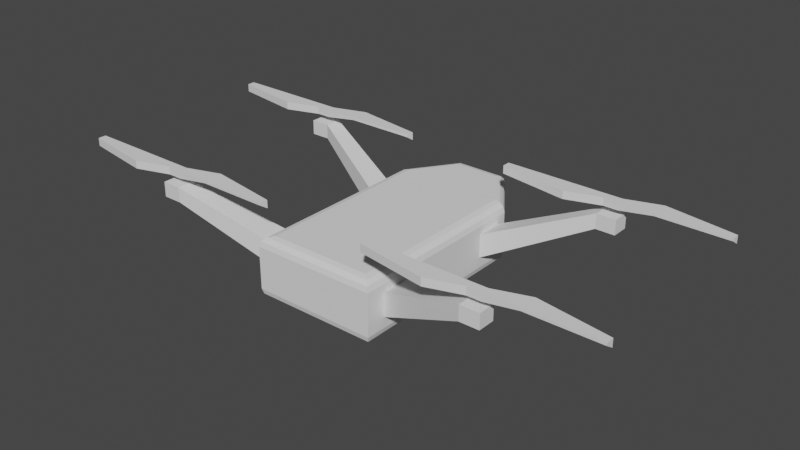 # Source: drone_model.blend  (saved by Blender 2.90.8; exported with 4.5.12 LTS)
import bpy
from mathutils import Matrix  # noqa: F401  (used for matrix-valued properties, if any)

bpy.ops.wm.read_factory_settings(use_empty=True)
scene = bpy.context.scene
scene.name = 'Scene'

# ---- collections
col_collection = bpy.data.collections.new('Collection'); scene.collection.children.link(col_collection)

# ---- world
world_world = bpy.data.worlds.new('World'); scene.world = world_world
world_world.use_nodes = True; world_world.node_tree.nodes.clear()
_N = world_world.node_tree.nodes; _L = world_world.node_tree.links
n0 = _N.new('ShaderNodeOutputWorld'); n0.name = 'World Output'; n0.location = (300, 300)
n1 = _N.new('ShaderNodeBackground'); n1.name = 'Background'; n1.location = (10, 300)
n1.inputs[0].default_value = (0.05088, 0.05088, 0.05088, 1.0)
_L.new(n1.outputs[0], n0.inputs[0])
n0.is_active_output = True
world_world.color = (0.05088, 0.05088, 0.05088)
world_world.use_sun_shadow = False
world_world.sun_shadow_jitter_overblur = 0.0

# ---- meshes
me_cube_002 = bpy.data.meshes.new('Cube.002')
me_cube_002.from_pydata([(-1.0, -1.0, -1.228), (-1.0, -1.0, 0.7724), (-1.0, 1.0, 0.1378), (-1.0, 1.0, 0.7724), (1.0, -1.0, 0.1378), (1.0, -1.0, 0.7724), (1.0, 1.0, -1.228), (1.0, 1.0, 0.7724), (0.3685, 3.743, -1.228), (0.06409, 1.0, -1.228), (-0.06409, 1.0, -1.228), (-0.3685, 1.0, 0.1378), (-0.3685, 1.0, 0.7724), (-0.06409, 1.0, 0.7724), (0.06409, 1.0, 0.7724), (0.3685, 3.743, 0.7724), (-0.3685, -3.743, -1.228), (-0.06409, -1.0, -1.228), (0.06409, -1.0, -1.228), (0.3685, -1.0, 0.1378), (0.3685, -1.0, 0.7724), (0.06409, -1.0, 0.7724), (-0.06409, -1.0, 0.7724), (-0.3685, -3.743, 0.7724)], [], [(0, 1, 3, 2), (8, 15, 7, 6), (6, 7, 5, 4), (16, 23, 1, 0), (8, 6, 4, 19), (12, 3, 1, 23), (7, 15, 20, 5), (15, 14, 21, 20), (14, 13, 22, 21), (13, 12, 23, 22), (2, 11, 16, 0), (11, 10, 17, 16), (10, 9, 18, 17), (9, 8, 19, 18), (4, 5, 20, 19), (19, 20, 21, 18), (18, 21, 22, 17), (17, 22, 23, 16), (2, 3, 12, 11), (11, 12, 13, 10), (10, 13, 14, 9), (9, 14, 15, 8)])
_uv = me_cube_002.uv_layers.new(name='UVMap')
_uv.uv.foreach_set('vector', [0.375, 0.0, 0.625, 0.0, 0.625, 0.25, 0.375, 0.25, 0.375, 0.45, 0.625, 0.45, 0.625, 0.5, 0.375, 0.5, 0.375, 0.5, 0.625, 0.5, 0.625, 0.75, 0.375, 0.75, 0.375, 0.95, 0.625, 0.95, 0.625, 1.0, 0.375, 1.0, 0.325, 0.5, 0.375, 0.5, 0.375, 0.75, 0.325, 0.75, 0.825, 0.5, 0.875, 0.5, 0.875, 0.75, 0.825, 0.75, 0.625, 0.5, 0.675, 0.5, 0.675, 0.75, 0.625, 0.75, 0.675, 0.5, 0.725, 0.5, 0.725, 0.75, 0.675, 0.75, 0.725, 0.5, 0.775, 0.5, 0.775, 0.75, 0.725, 0.75, 0.775, 0.5, 0.825, 0.5, 0.825, 0.75, 0.775, 0.75, 0.125, 0.5, 0.175, 0.5, 0.175, 0.75, 0.125, 0.75, 0.175, 0.5, 0.225, 0.5, 0.225, 0.75, 0.175, 0.75, 0.225, 0.5, 0.275, 0.5, 0.275, 0.75, 0.225, 0.75, 0.275, 0.5, 0.325, 0.5, 0.325, 0.75, 0.275, 0.75, 0.375, 0.75, 0.625, 0.75, 0.625, 0.8, 0.375, 0.8, 0.375, 0.8, 0.625, 0.8, 0.625, 0.85, 0.375, 0.85, 0.375, 0.85, 0.625, 0.85, 0.625, 0.9, 0.375, 0.9, 0.375, 0.9, 0.625, 0.9, 0.625, 0.95, 0.375, 0.95, 0.375, 0.25, 0.625, 0.25, 0.625, 0.3, 0.375, 0.3, 0.375, 0.3, 0.625, 0.3, 0.625, 0.35, 0.375, 0.35, 0.375, 0.35, 0.625, 0.35, 0.625, 0.4, 0.375, 0.4, 0.375, 0.4, 0.625, 0.4, 0.625, 0.45, 0.375, 0.45])
me_cube_002.use_remesh_fix_poles = True
me_cube_002.use_remesh_preserve_attributes = False
me_cube_002.use_mirror_vertex_groups = False
me_cube_002.update()
me_cube_005 = bpy.data.meshes.new('Cube.005')
me_cube_005.from_pydata([(-8.09, 4.548, 1.849), (-8.09, 4.548, 2.608), (-8.09, 5.43, 1.849), (-8.09, 5.43, 2.608), (-3.193, 2.69, -0.5465), (-3.193, 2.69, 0.6701), (-3.193, 4.072, -0.5465), (-3.193, 4.072, 0.6701), (-9.086, 4.548, 1.849), (-9.086, 4.548, 2.608), (-9.086, 5.43, 1.849), (-9.086, 5.43, 2.608), (8.098, -4.584, 1.849), (8.098, -4.584, 2.608), (8.098, -5.467, 1.849), (8.098, -5.467, 2.608), (3.2, -2.727, -0.5465), (3.2, -2.727, 0.6701), (3.2, -4.108, -0.5465), (3.2, -4.108, 0.6701), (9.093, -4.584, 1.849), (9.093, -4.584, 2.608), (9.093, -5.467, 1.849), (9.093, -5.467, 2.608), (2.652, 4.608, -1.592), (3.207, 5.121, -1.079), (2.93, 4.864, -1.523), (3.133, 5.052, -1.336), (2.652, 4.608, 1.592), (3.207, 5.121, 1.079), (2.93, 4.864, 1.523), (3.133, 5.052, 1.336), (1.14, -6.835, -1.592), (1.344, -7.347, -1.079), (1.242, -7.091, -1.523), (1.317, -7.278, -1.336), (1.14, -6.835, 1.592), (1.344, -7.347, 1.079), (1.242, -7.091, 1.523), (1.317, -7.278, 1.336), (-2.652, 4.608, -1.592), (-3.207, 5.121, -1.079), (-2.93, 4.864, -1.523), (-3.133, 5.052, -1.336), (-2.652, 4.608, 1.592), (-3.207, 5.121, 1.079), (-2.93, 4.864, 1.523), (-3.133, 5.052, 1.336), (-1.14, -6.835, -1.592), (-1.344, -7.347, -1.079), (-1.242, -7.091, -1.523), (-1.317, -7.278, -1.336), (-1.14, -6.835, 1.592), (-1.344, -7.347, 1.079), (-1.242, -7.091, 1.523), (-1.317, -7.278, 1.336), (3.207, -4.656, -1.079), (2.651, -4.656, -1.592), (3.133, -4.656, -1.336), (2.929, -4.656, -1.523), (3.207, -4.656, 1.079), (2.651, -4.656, 1.592), (3.133, -4.656, 1.336), (2.929, -4.656, 1.523), (-3.207, -4.656, -1.079), (-2.651, -4.656, -1.592), (-3.133, -4.656, -1.336), (-2.929, -4.656, -1.523), (-3.207, -4.656, 1.079), (-2.651, -4.656, 1.592), (-3.133, -4.656, 1.336), (-2.929, -4.656, 1.523), (-8.09, -4.584, 1.849), (-8.09, -4.584, 2.608), (-8.09, -5.467, 1.849), (-8.09, -5.467, 2.608), (-3.193, -2.727, -0.5465), (-3.193, -2.727, 0.6701), (-3.193, -4.108, -0.5465), (-3.193, -4.108, 0.6701), (-9.086, -4.584, 1.849), (-9.086, -4.584, 2.608), (-9.086, -5.467, 1.849), (-9.086, -5.467, 2.608), (8.098, 4.548, 1.849), (8.098, 4.548, 2.608), (8.098, 5.43, 1.849), (8.098, 5.43, 2.608), (3.2, 2.69, -0.5465), (3.2, 2.69, 0.6701), (3.2, 4.072, -0.5465), (3.2, 4.072, 0.6701), (9.093, 4.548, 1.849), (9.093, 4.548, 2.608), (9.093, 5.43, 1.849), (9.093, 5.43, 2.608)], [], [(3, 2, 10, 11), (2, 3, 7, 6), (6, 7, 5, 4), (4, 5, 1, 0), (2, 6, 4, 0), (7, 3, 1, 5), (8, 9, 11, 10), (0, 1, 9, 8), (1, 3, 11, 9), (2, 0, 8, 10), (15, 14, 22, 23), (14, 15, 19, 18), (18, 19, 17, 16), (16, 17, 13, 12), (14, 18, 16, 12), (19, 15, 13, 17), (20, 21, 23, 22), (12, 13, 21, 20), (13, 15, 23, 21), (14, 12, 20, 22), (52, 36, 61, 69), (32, 48, 65, 57), (49, 53, 68, 64), (57, 65, 40, 24), (69, 61, 28, 44), (33, 37, 53, 49), (64, 68, 45, 41), (56, 60, 37, 33), (41, 45, 29, 25), (57, 24, 26, 59), (59, 26, 27, 58), (58, 27, 25, 56), (61, 36, 38, 63), (63, 38, 39, 62), (62, 39, 37, 60), (48, 32, 34, 50), (50, 34, 35, 51), (51, 35, 33, 49), (36, 52, 54, 38), (38, 54, 55, 39), (39, 55, 53, 37), (65, 48, 50, 67), (67, 50, 51, 66), (66, 51, 49, 64), (69, 44, 46, 71), (71, 46, 47, 70), (70, 47, 45, 68), (24, 40, 42, 26), (26, 42, 43, 27), (27, 43, 41, 25), (44, 28, 30, 46), (46, 30, 31, 47), (47, 31, 29, 45), (32, 57, 59, 34), (34, 59, 58, 35), (35, 58, 56, 33), (28, 61, 63, 30), (30, 63, 62, 31), (31, 62, 60, 29), (40, 65, 67, 42), (42, 67, 66, 43), (43, 66, 64, 41), (52, 69, 71, 54), (54, 71, 70, 55), (55, 70, 68, 53), (25, 29, 60, 56), (75, 83, 82, 74), (74, 78, 79, 75), (78, 76, 77, 79), (76, 72, 73, 77), (74, 72, 76, 78), (79, 77, 73, 75), (80, 82, 83, 81), (72, 80, 81, 73), (73, 81, 83, 75), (74, 82, 80, 72), (87, 95, 94, 86), (86, 90, 91, 87), (90, 88, 89, 91), (88, 84, 85, 89), (86, 84, 88, 90), (91, 89, 85, 87), (92, 94, 95, 93), (84, 92, 93, 85), (85, 93, 95, 87), (86, 94, 92, 84)])
_uv = me_cube_005.uv_layers.new(name='UVMap')
_uv.uv.foreach_set('vector', [0.625, 0.25, 0.375, 0.25, 0.375, 0.25, 0.625, 0.25, 0.375, 0.25, 0.625, 0.25, 0.625, 0.5, 0.375, 0.5, 0.375, 0.5, 0.625, 0.5, 0.625, 0.75, 0.375, 0.75, 0.375, 0.75, 0.625, 0.75, 0.625, 1.0, 0.375, 1.0, 0.125, 0.5, 0.375, 0.5, 0.375, 0.75, 0.125, 0.75, 0.625, 0.5, 0.875, 0.5, 0.875, 0.75, 0.625, 0.75, 0.375, 0.0, 0.625, 0.0, 0.625, 0.25, 0.375, 0.25, 0.375, 1.0, 0.625, 1.0, 0.625, 1.0, 0.375, 1.0, 0.875, 0.75, 0.875, 0.5, 0.875, 0.5, 0.875, 0.75, 0.125, 0.5, 0.125, 0.75, 0.125, 0.75, 0.125, 0.5, 0.625, 0.25, 0.375, 0.25, 0.375, 0.25, 0.625, 0.25, 0.375, 0.25, 0.625, 0.25, 0.625, 0.5, 0.375, 0.5, 0.375, 0.5, 0.625, 0.5, 0.625, 0.75, 0.375, 0.75, 0.375, 0.75, 0.625, 0.75, 0.625, 1.0, 0.375, 1.0, 0.125, 0.5, 0.375, 0.5, 0.375, 0.75, 0.125, 0.75, 0.625, 0.5, 0.875, 0.5, 0.875, 0.75, 0.625, 0.75, 0.375, 0.0, 0.625, 0.0, 0.625, 0.25, 0.375, 0.25, 0.375, 1.0, 0.625, 1.0, 0.625, 1.0, 0.375, 1.0, 0.875, 0.75, 0.875, 0.5, 0.875, 0.5, 0.875, 0.75, 0.125, 0.5, 0.125, 0.75, 0.125, 0.75, 0.125, 0.5, 0.6596, 0.5103, 0.8404, 0.5103, 0.8533, 0.554, 0.6467, 0.554, 0.1596, 0.5103, 0.3404, 0.5103, 0.3533, 0.554, 0.1467, 0.554, 0.4152, 0.5, 0.5848, 0.5, 0.5848, 0.554, 0.4152, 0.554, 0.1467, 0.554, 0.3533, 0.554, 0.3534, 0.7397, 0.1466, 0.7397, 0.6467, 0.554, 0.8533, 0.554, 0.8534, 0.7397, 0.6466, 0.7397, 0.4152, 0.25, 0.5848, 0.25, 0.5848, 0.5, 0.4152, 0.5, 0.4152, 0.554, 0.5848, 0.554, 0.5848, 0.75, 0.4152, 0.75, 0.4152, 0.196, 0.5848, 0.196, 0.5848, 0.25, 0.4152, 0.25, 0.4152, 0.75, 0.5848, 0.75, 0.5848, 1.0, 0.4152, 1.0, 0.1467, 0.554, 0.1466, 0.7397, 0.1358, 0.7449, 0.1359, 0.554, 0.1359, 0.554, 0.1358, 0.7449, 0.125, 0.7486, 0.125, 0.554, 0.3951, 0.196, 0.3951, 0.001376, 0.4152, 0.0, 0.4152, 0.196, 0.8533, 0.554, 0.8404, 0.5103, 0.857, 0.5051, 0.8641, 0.554, 0.625, 0.1986, 0.625, 0.2475, 0.6049, 0.2493, 0.6049, 0.1967, 0.6049, 0.1967, 0.6049, 0.2493, 0.5848, 0.25, 0.5848, 0.196, 0.3404, 0.5103, 0.1596, 0.5103, 0.143, 0.5051, 0.357, 0.5051, 0.357, 0.5051, 0.143, 0.5051, 0.1276, 0.5, 0.3724, 0.5, 0.3951, 0.4974, 0.3951, 0.2526, 0.4152, 0.25, 0.4152, 0.5, 0.8404, 0.5103, 0.6596, 0.5103, 0.643, 0.5051, 0.857, 0.5051, 0.625, 0.2595, 0.625, 0.4905, 0.6049, 0.4974, 0.6049, 0.2526, 0.6049, 0.2526, 0.6049, 0.4974, 0.5848, 0.5, 0.5848, 0.25, 0.3533, 0.554, 0.3404, 0.5103, 0.357, 0.5051, 0.3641, 0.554, 0.3641, 0.554, 0.357, 0.5051, 0.3951, 0.5007, 0.3951, 0.5536, 0.3951, 0.5536, 0.3951, 0.5007, 0.4152, 0.5, 0.4152, 0.554, 0.6467, 0.554, 0.6466, 0.7397, 0.6358, 0.7449, 0.6359, 0.554, 0.6359, 0.554, 0.6358, 0.7449, 0.6049, 0.7486, 0.6049, 0.5536, 0.6049, 0.5536, 0.6049, 0.7486, 0.5848, 0.75, 0.5848, 0.554, 0.1466, 0.7397, 0.3534, 0.7397, 0.3642, 0.7449, 0.1358, 0.7449, 0.1358, 0.7449, 0.3642, 0.7449, 0.3721, 0.75, 0.1279, 0.75, 0.3951, 0.9971, 0.3951, 0.7529, 0.4152, 0.75, 0.4152, 1.0, 0.6466, 0.7397, 0.8534, 0.7397, 0.8642, 0.7449, 0.6358, 0.7449, 0.625, 0.7608, 0.625, 0.9892, 0.6049, 0.9971, 0.6049, 0.7529, 0.6049, 0.7529, 0.6049, 0.9971, 0.5848, 1.0, 0.5848, 0.75, 0.1596, 0.5103, 0.1467, 0.554, 0.1359, 0.554, 0.143, 0.5051, 0.143, 0.5051, 0.1359, 0.554, 0.125, 0.5533, 0.125, 0.5007, 0.3951, 0.2493, 0.3951, 0.1967, 0.4152, 0.196, 0.4152, 0.25, 0.8534, 0.7397, 0.8533, 0.554, 0.8641, 0.554, 0.8642, 0.7449, 0.625, 0.005136, 0.625, 0.196, 0.6049, 0.196, 0.6049, 0.001376, 0.6049, 0.001376, 0.6049, 0.196, 0.5848, 0.196, 0.5848, 0.0, 0.3534, 0.7397, 0.3533, 0.554, 0.3641, 0.554, 0.3642, 0.7449, 0.3642, 0.7449, 0.3641, 0.554, 0.3951, 0.5536, 0.3951, 0.7486, 0.3951, 0.7486, 0.3951, 0.5536, 0.4152, 0.554, 0.4152, 0.75, 0.6596, 0.5103, 0.6467, 0.554, 0.6359, 0.554, 0.643, 0.5051, 0.643, 0.5051, 0.6359, 0.554, 0.6049, 0.5536, 0.6049, 0.5007, 0.6049, 0.5007, 0.6049, 0.5536, 0.5848, 0.554, 0.5848, 0.5, 0.4152, 0.0, 0.5848, 0.0, 0.5848, 0.196, 0.4152, 0.196, 0.625, 0.25, 0.625, 0.25, 0.375, 0.25, 0.375, 0.25, 0.375, 0.25, 0.375, 0.5, 0.625, 0.5, 0.625, 0.25, 0.375, 0.5, 0.375, 0.75, 0.625, 0.75, 0.625, 0.5, 0.375, 0.75, 0.375, 1.0, 0.625, 1.0, 0.625, 0.75, 0.125, 0.5, 0.125, 0.75, 0.375, 0.75, 0.375, 0.5, 0.625, 0.5, 0.625, 0.75, 0.875, 0.75, 0.875, 0.5, 0.375, 0.0, 0.375, 0.25, 0.625, 0.25, 0.625, 0.0, 0.375, 1.0, 0.375, 1.0, 0.625, 1.0, 0.625, 1.0, 0.875, 0.75, 0.875, 0.75, 0.875, 0.5, 0.875, 0.5, 0.125, 0.5, 0.125, 0.5, 0.125, 0.75, 0.125, 0.75, 0.625, 0.25, 0.625, 0.25, 0.375, 0.25, 0.375, 0.25, 0.375, 0.25, 0.375, 0.5, 0.625, 0.5, 0.625, 0.25, 0.375, 0.5, 0.375, 0.75, 0.625, 0.75, 0.625, 0.5, 0.375, 0.75, 0.375, 1.0, 0.625, 1.0, 0.625, 0.75, 0.125, 0.5, 0.125, 0.75, 0.375, 0.75, 0.375, 0.5, 0.625, 0.5, 0.625, 0.75, 0.875, 0.75, 0.875, 0.5, 0.375, 0.0, 0.375, 0.25, 0.625, 0.25, 0.625, 0.0, 0.375, 1.0, 0.375, 1.0, 0.625, 1.0, 0.625, 1.0, 0.875, 0.75, 0.875, 0.75, 0.875, 0.5, 0.875, 0.5, 0.125, 0.5, 0.125, 0.5, 0.125, 0.75, 0.125, 0.75])
me_cube_005.use_remesh_fix_poles = True
me_cube_005.use_remesh_preserve_attributes = False
me_cube_005.use_mirror_vertex_groups = False
me_cube_005.update()
me_cube_006 = bpy.data.meshes.new('Cube.006')
me_cube_006.from_pydata([(-1.0, -1.0, -1.228), (-1.0, -1.0, 0.7724), (-1.0, 1.0, 0.1378), (-1.0, 1.0, 0.7724), (1.0, -1.0, 0.1378), (1.0, -1.0, 0.7724), (1.0, 1.0, -1.228), (1.0, 1.0, 0.7724), (0.3685, 3.743, -1.228), (0.06409, 1.0, -1.228), (-0.06409, 1.0, -1.228), (-0.3685, 1.0, 0.1378), (-0.3685, 1.0, 0.7724), (-0.06409, 1.0, 0.7724), (0.06409, 1.0, 0.7724), (0.3685, 3.743, 0.7724), (-0.3685, -3.743, -1.228), (-0.06409, -1.0, -1.228), (0.06409, -1.0, -1.228), (0.3685, -1.0, 0.1378), (0.3685, -1.0, 0.7724), (0.06409, -1.0, 0.7724), (-0.06409, -1.0, 0.7724), (-0.3685, -3.743, 0.7724)], [], [(0, 1, 3, 2), (8, 15, 7, 6), (6, 7, 5, 4), (16, 23, 1, 0), (8, 6, 4, 19), (12, 3, 1, 23), (7, 15, 20, 5), (15, 14, 21, 20), (14, 13, 22, 21), (13, 12, 23, 22), (2, 11, 16, 0), (11, 10, 17, 16), (10, 9, 18, 17), (9, 8, 19, 18), (4, 5, 20, 19), (19, 20, 21, 18), (18, 21, 22, 17), (17, 22, 23, 16), (2, 3, 12, 11), (11, 12, 13, 10), (10, 13, 14, 9), (9, 14, 15, 8)])
_uv = me_cube_006.uv_layers.new(name='UVMap')
_uv.uv.foreach_set('vector', [0.375, 0.0, 0.625, 0.0, 0.625, 0.25, 0.375, 0.25, 0.375, 0.45, 0.625, 0.45, 0.625, 0.5, 0.375, 0.5, 0.375, 0.5, 0.625, 0.5, 0.625, 0.75, 0.375, 0.75, 0.375, 0.95, 0.625, 0.95, 0.625, 1.0, 0.375, 1.0, 0.325, 0.5, 0.375, 0.5, 0.375, 0.75, 0.325, 0.75, 0.825, 0.5, 0.875, 0.5, 0.875, 0.75, 0.825, 0.75, 0.625, 0.5, 0.675, 0.5, 0.675, 0.75, 0.625, 0.75, 0.675, 0.5, 0.725, 0.5, 0.725, 0.75, 0.675, 0.75, 0.725, 0.5, 0.775, 0.5, 0.775, 0.75, 0.725, 0.75, 0.775, 0.5, 0.825, 0.5, 0.825, 0.75, 0.775, 0.75, 0.125, 0.5, 0.175, 0.5, 0.175, 0.75, 0.125, 0.75, 0.175, 0.5, 0.225, 0.5, 0.225, 0.75, 0.175, 0.75, 0.225, 0.5, 0.275, 0.5, 0.275, 0.75, 0.225, 0.75, 0.275, 0.5, 0.325, 0.5, 0.325, 0.75, 0.275, 0.75, 0.375, 0.75, 0.625, 0.75, 0.625, 0.8, 0.375, 0.8, 0.375, 0.8, 0.625, 0.8, 0.625, 0.85, 0.375, 0.85, 0.375, 0.85, 0.625, 0.85, 0.625, 0.9, 0.375, 0.9, 0.375, 0.9, 0.625, 0.9, 0.625, 0.95, 0.375, 0.95, 0.375, 0.25, 0.625, 0.25, 0.625, 0.3, 0.375, 0.3, 0.375, 0.3, 0.625, 0.3, 0.625, 0.35, 0.375, 0.35, 0.375, 0.35, 0.625, 0.35, 0.625, 0.4, 0.375, 0.4, 0.375, 0.4, 0.625, 0.4, 0.625, 0.45, 0.375, 0.45])
me_cube_006.use_remesh_fix_poles = True
me_cube_006.use_remesh_preserve_attributes = False
me_cube_006.use_mirror_vertex_groups = False
me_cube_006.update()
me_cube_007 = bpy.data.meshes.new('Cube.007')
me_cube_007.from_pydata([(-1.0, -1.0, -1.228), (-1.0, -1.0, 0.7724), (-1.0, 1.0, 0.1378), (-1.0, 1.0, 0.7724), (1.0, -1.0, 0.1378), (1.0, -1.0, 0.7724), (1.0, 1.0, -1.228), (1.0, 1.0, 0.7724), (0.3685, 3.743, -1.228), (0.06409, 1.0, -1.228), (-0.06409, 1.0, -1.228), (-0.3685, 1.0, 0.1378), (-0.3685, 1.0, 0.7724), (-0.06409, 1.0, 0.7724), (0.06409, 1.0, 0.7724), (0.3685, 3.743, 0.7724), (-0.3685, -3.743, -1.228), (-0.06409, -1.0, -1.228), (0.06409, -1.0, -1.228), (0.3685, -1.0, 0.1378), (0.3685, -1.0, 0.7724), (0.06409, -1.0, 0.7724), (-0.06409, -1.0, 0.7724), (-0.3685, -3.743, 0.7724)], [], [(0, 1, 3, 2), (8, 15, 7, 6), (6, 7, 5, 4), (16, 23, 1, 0), (8, 6, 4, 19), (12, 3, 1, 23), (7, 15, 20, 5), (15, 14, 21, 20), (14, 13, 22, 21), (13, 12, 23, 22), (2, 11, 16, 0), (11, 10, 17, 16), (10, 9, 18, 17), (9, 8, 19, 18), (4, 5, 20, 19), (19, 20, 21, 18), (18, 21, 22, 17), (17, 22, 23, 16), (2, 3, 12, 11), (11, 12, 13, 10), (10, 13, 14, 9), (9, 14, 15, 8)])
_uv = me_cube_007.uv_layers.new(name='UVMap')
_uv.uv.foreach_set('vector', [0.375, 0.0, 0.625, 0.0, 0.625, 0.25, 0.375, 0.25, 0.375, 0.45, 0.625, 0.45, 0.625, 0.5, 0.375, 0.5, 0.375, 0.5, 0.625, 0.5, 0.625, 0.75, 0.375, 0.75, 0.375, 0.95, 0.625, 0.95, 0.625, 1.0, 0.375, 1.0, 0.325, 0.5, 0.375, 0.5, 0.375, 0.75, 0.325, 0.75, 0.825, 0.5, 0.875, 0.5, 0.875, 0.75, 0.825, 0.75, 0.625, 0.5, 0.675, 0.5, 0.675, 0.75, 0.625, 0.75, 0.675, 0.5, 0.725, 0.5, 0.725, 0.75, 0.675, 0.75, 0.725, 0.5, 0.775, 0.5, 0.775, 0.75, 0.725, 0.75, 0.775, 0.5, 0.825, 0.5, 0.825, 0.75, 0.775, 0.75, 0.125, 0.5, 0.175, 0.5, 0.175, 0.75, 0.125, 0.75, 0.175, 0.5, 0.225, 0.5, 0.225, 0.75, 0.175, 0.75, 0.225, 0.5, 0.275, 0.5, 0.275, 0.75, 0.225, 0.75, 0.275, 0.5, 0.325, 0.5, 0.325, 0.75, 0.275, 0.75, 0.375, 0.75, 0.625, 0.75, 0.625, 0.8, 0.375, 0.8, 0.375, 0.8, 0.625, 0.8, 0.625, 0.85, 0.375, 0.85, 0.375, 0.85, 0.625, 0.85, 0.625, 0.9, 0.375, 0.9, 0.375, 0.9, 0.625, 0.9, 0.625, 0.95, 0.375, 0.95, 0.375, 0.25, 0.625, 0.25, 0.625, 0.3, 0.375, 0.3, 0.375, 0.3, 0.625, 0.3, 0.625, 0.35, 0.375, 0.35, 0.375, 0.35, 0.625, 0.35, 0.625, 0.4, 0.375, 0.4, 0.375, 0.4, 0.625, 0.4, 0.625, 0.45, 0.375, 0.45])
me_cube_007.use_remesh_fix_poles = True
me_cube_007.use_remesh_preserve_attributes = False
me_cube_007.use_mirror_vertex_groups = False
me_cube_007.update()
me_cube_008 = bpy.data.meshes.new('Cube.008')
me_cube_008.from_pydata([(-1.0, -1.0, -1.228), (-1.0, -1.0, 0.7724), (-1.0, 1.0, 0.1378), (-1.0, 1.0, 0.7724), (1.0, -1.0, 0.1378), (1.0, -1.0, 0.7724), (1.0, 1.0, -1.228), (1.0, 1.0, 0.7724), (0.3685, 3.743, -1.228), (0.06409, 1.0, -1.228), (-0.06409, 1.0, -1.228), (-0.3685, 1.0, 0.1378), (-0.3685, 1.0, 0.7724), (-0.06409, 1.0, 0.7724), (0.06409, 1.0, 0.7724), (0.3685, 3.743, 0.7724), (-0.3685, -3.743, -1.228), (-0.06409, -1.0, -1.228), (0.06409, -1.0, -1.228), (0.3685, -1.0, 0.1378), (0.3685, -1.0, 0.7724), (0.06409, -1.0, 0.7724), (-0.06409, -1.0, 0.7724), (-0.3685, -3.743, 0.7724)], [], [(0, 1, 3, 2), (8, 15, 7, 6), (6, 7, 5, 4), (16, 23, 1, 0), (8, 6, 4, 19), (12, 3, 1, 23), (7, 15, 20, 5), (15, 14, 21, 20), (14, 13, 22, 21), (13, 12, 23, 22), (2, 11, 16, 0), (11, 10, 17, 16), (10, 9, 18, 17), (9, 8, 19, 18), (4, 5, 20, 19), (19, 20, 21, 18), (18, 21, 22, 17), (17, 22, 23, 16), (2, 3, 12, 11), (11, 12, 13, 10), (10, 13, 14, 9), (9, 14, 15, 8)])
_uv = me_cube_008.uv_layers.new(name='UVMap')
_uv.uv.foreach_set('vector', [0.375, 0.0, 0.625, 0.0, 0.625, 0.25, 0.375, 0.25, 0.375, 0.45, 0.625, 0.45, 0.625, 0.5, 0.375, 0.5, 0.375, 0.5, 0.625, 0.5, 0.625, 0.75, 0.375, 0.75, 0.375, 0.95, 0.625, 0.95, 0.625, 1.0, 0.375, 1.0, 0.325, 0.5, 0.375, 0.5, 0.375, 0.75, 0.325, 0.75, 0.825, 0.5, 0.875, 0.5, 0.875, 0.75, 0.825, 0.75, 0.625, 0.5, 0.675, 0.5, 0.675, 0.75, 0.625, 0.75, 0.675, 0.5, 0.725, 0.5, 0.725, 0.75, 0.675, 0.75, 0.725, 0.5, 0.775, 0.5, 0.775, 0.75, 0.725, 0.75, 0.775, 0.5, 0.825, 0.5, 0.825, 0.75, 0.775, 0.75, 0.125, 0.5, 0.175, 0.5, 0.175, 0.75, 0.125, 0.75, 0.175, 0.5, 0.225, 0.5, 0.225, 0.75, 0.175, 0.75, 0.225, 0.5, 0.275, 0.5, 0.275, 0.75, 0.225, 0.75, 0.275, 0.5, 0.325, 0.5, 0.325, 0.75, 0.275, 0.75, 0.375, 0.75, 0.625, 0.75, 0.625, 0.8, 0.375, 0.8, 0.375, 0.8, 0.625, 0.8, 0.625, 0.85, 0.375, 0.85, 0.375, 0.85, 0.625, 0.85, 0.625, 0.9, 0.375, 0.9, 0.375, 0.9, 0.625, 0.9, 0.625, 0.95, 0.375, 0.95, 0.375, 0.25, 0.625, 0.25, 0.625, 0.3, 0.375, 0.3, 0.375, 0.3, 0.625, 0.3, 0.625, 0.35, 0.375, 0.35, 0.375, 0.35, 0.625, 0.35, 0.625, 0.4, 0.375, 0.4, 0.375, 0.4, 0.625, 0.4, 0.625, 0.45, 0.375, 0.45])
me_cube_008.use_remesh_fix_poles = True
me_cube_008.use_remesh_preserve_attributes = False
me_cube_008.use_mirror_vertex_groups = False
me_cube_008.update()

# ---- objects
ob_prop1 = bpy.data.objects.new('prop1', me_cube_002)
ob_drone_body = bpy.data.objects.new('drone_body', me_cube_005)
ob_prop2 = bpy.data.objects.new('prop2', me_cube_006)
ob_prop3 = bpy.data.objects.new('prop3', me_cube_007)
ob_prop4 = bpy.data.objects.new('prop4', me_cube_008)

# ---- transforms, parenting, visibility, modifiers, constraints
ob_prop1.location = (-2.676, 1.575, 0.9939)
ob_prop1.scale = (1.776, 0.06447, 0.06311)
ob_prop1.lineart.crease_threshold = 0.0
ob_drone_body.location = (0.0, 0.0, 0.0)
ob_drone_body.scale = (-0.3118, -0.3118, 0.3118)
ob_drone_body.lineart.crease_threshold = 0.0
ob_prop2.location = (2.68, 1.575, 0.9939)
ob_prop2.scale = (1.776, 0.06447, 0.06311)
ob_prop2.lineart.crease_threshold = 0.0
ob_prop3.location = (-2.676, -1.55, 0.9939)
ob_prop3.scale = (1.776, 0.06447, 0.06311)
ob_prop3.lineart.crease_threshold = 0.0
ob_prop4.location = (2.68, -1.55, 0.9939)
ob_prop4.scale = (1.776, 0.06447, 0.06311)
ob_prop4.lineart.crease_threshold = 0.0

# ---- collection membership
col_collection.objects.link(ob_prop1)
col_collection.objects.link(ob_drone_body)
col_collection.objects.link(ob_prop2)
col_collection.objects.link(ob_prop3)
col_collection.objects.link(ob_prop4)

# ---- scene / render settings (as saved in the file)
scene.frame_start = 1; scene.frame_end = 250; scene.frame_set(1)
scene.render.engine = 'BLENDER_EEVEE_NEXT'
scene.cycles.use_denoising = False
scene.cycles.samples = 128
scene.cycles.sampling_pattern = 'TABULATED_SOBOL'
scene.cycles.use_adaptive_sampling = False
scene.cycles.use_light_tree = False
scene.view_settings.view_transform = 'Filmic'
bpy.context.view_layer.update()

# ---- added for rendering (the .blend has no active camera and no usable light): camera, sun
cam_auto = bpy.data.cameras.new('AutoCamera')
cam_auto.lens = 50.0
cam_auto.sensor_width = 36.0
cam_auto.clip_end = 1000.0
ob_auto_camera = bpy.data.objects.new('AutoCamera', cam_auto)
scene.collection.objects.link(ob_auto_camera)
ob_auto_camera.location = (9.17983, -10.7638, 7.6155)
ob_auto_camera.rotation_euler = (1.09748, -7.21219e-08, 0.694738)
scene.camera = ob_auto_camera
light_auto_sun = bpy.data.lights.new('AutoSun', 'SUN')
light_auto_sun.energy = 3.0
light_auto_sun.angle = 0.0523599
ob_auto_sun = bpy.data.objects.new('AutoSun', light_auto_sun)
scene.collection.objects.link(ob_auto_sun)
ob_auto_sun.rotation_euler = (0.872665, 0.174533, 0.523599)
bpy.context.view_layer.update()
